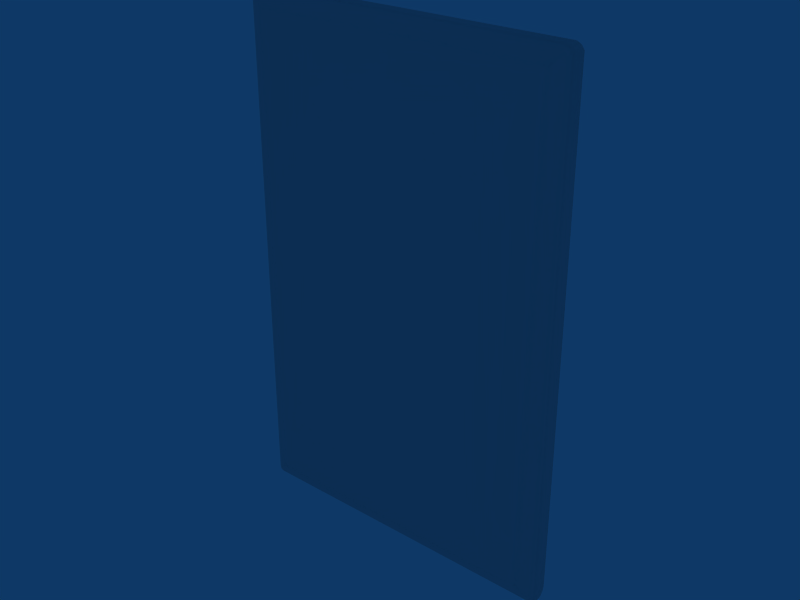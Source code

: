 # Source: A_Porta_M.blend  (saved by Blender 2.49.2; exported with 4.5.12 LTS)
import bpy
from mathutils import Matrix  # noqa: F401  (used for matrix-valued properties, if any)

bpy.ops.wm.read_factory_settings(use_empty=True)
scene = bpy.context.scene
scene.name = 'Scene'

# ---- collections
col_collection_1 = bpy.data.collections.new('Collection 1'); scene.collection.children.link(col_collection_1)

# ---- world
world_world = bpy.data.worlds.new('World'); scene.world = world_world
world_world.color = (0.05656, 0.2208, 0.4)
world_world.use_sun_shadow = False
world_world.sun_shadow_jitter_overblur = 0.0
world_world.cycles.sampling_method = 'MANUAL'
world_world.cycles.sample_map_resolution = 256

# ---- meshes
me_cube = bpy.data.meshes.new('Cube')
me_cube.from_pydata([(-17.04, -0.6755, 0.6905), (17.04, -0.6755, 0.6905), (-17.07, 1.443, 0.646), (17.07, 1.443, 0.646), (-16.97, -0.6389, 54.35), (16.97, -0.6389, 54.35), (-17.01, 1.507, 54.39), (17.01, 1.507, 54.39), (-15.68, -1.276, 2.014), (15.68, -1.276, 2.014), (-15.69, -1.24, 53.13), (15.69, -1.24, 53.13), (-17.36, 0.09351, 0.2535), (17.36, 0.09351, 0.2535), (-17.29, 0.1494, 54.79), (17.29, 0.1494, 54.79), (-17.36, 0.5058, 0.2535), (17.36, 0.5058, 0.2535), (-17.29, 0.5617, 54.79), (17.29, 0.5617, 54.79), (-17.24, -0.4794, 0.3977), (17.24, -0.4794, 0.3977), (-17.18, -0.4353, 54.64), (17.18, -0.4353, 54.64), (-16.33, -1.021, 1.38), (16.33, -1.021, 1.38), (-16.33, -0.9841, 53.78), (16.33, -0.9841, 53.78), (-17.21, 1.072, 0.4498), (17.21, 1.072, 0.4498), (-17.15, 1.128, 54.59), (17.15, 1.128, 54.59), (-16.8, 1.539, 0.3926), (16.8, 1.539, 0.3926), (-16.62, 1.539, 54.58), (16.62, 1.539, 54.58), (-15.32, -1.221, 53.14), (15.32, -1.221, 53.14), (-15.32, -1.221, 1.876), (15.32, -1.221, 1.876), (-17.08, 0.178, 4.196e-05), (17.08, 0.178, 4.196e-05), (-17.08, 0.5904, 4.196e-05), (17.08, 0.5904, 4.196e-05), (-16.9, 0.5904, 54.97), (16.9, 0.5904, 54.97), (-16.97, -0.4126, 0.1442), (16.97, -0.4126, 0.1442), (-16.79, -0.4126, 54.83), (16.79, -0.4126, 54.83), (-16.08, -0.9653, 53.89), (16.08, -0.9653, 53.89), (-16.08, -0.9653, 1.126), (16.08, -0.9653, 1.126), (-17.21, 1.539, 54.06), (17.21, 1.539, 54.06), (-15.68, -1.221, 52.8), (15.68, -1.221, 52.8), (-17.49, 0.178, 54.45), (17.49, 0.178, 54.45), (-17.49, 0.5904, 54.45), (17.49, 0.5904, 54.45), (-17.35, 1.156, 54.25), (17.35, 1.156, 54.25), (-17.34, 1.156, 0.786), (17.34, 1.156, 0.786), (-16.77, -0.62, 0.437), (16.77, -0.62, 0.437), (-16.59, -0.62, 54.54), (16.59, -0.62, 54.54), (-16.9, 0.178, 54.97), (16.9, 0.178, 54.97), (-16.94, 1.156, 0.1963), (16.94, 1.156, 0.1963), (-16.76, 1.156, 54.78), (16.76, 1.156, 54.78), (-15.32, -1.221, 2.323), (15.32, -1.221, 2.323), (-17.16, -0.62, 1.006), (17.16, -0.62, 1.006), (-15.68, -1.221, 2.323), (15.68, -1.221, 2.323), (-16.46, -0.9653, 1.637), (16.46, -0.9653, 1.637), (-17.19, 1.539, 0.9656), (17.19, 1.539, 0.9656), (-16.8, 1.539, 0.9656), (16.8, 1.539, 0.9656), (0.0, -0.62, 0.437), (0.0, 0.178, 55.0), (0.0, 1.156, 0.1963), (0.0, -1.221, 52.8), (0.0, 1.539, 0.9656), (0.0, -0.4126, 54.85), (0.0, -0.4126, 0.1442), (0.0, -1.221, 1.876), (0.0, 1.539, 54.6), (0.0, 1.539, 0.3926), (0.0, -1.221, 53.14), (0.0, 0.178, 4.196e-05), (0.0, 0.5904, 4.196e-05), (0.0, 0.5904, 55.0), (0.0, -0.9653, 53.89), (0.0, -0.9653, 1.126), (0.0, 1.156, 54.8), (0.0, -0.62, 54.56), (-17.48, 0.5904, 0.6065), (17.48, 0.5904, 0.6065), (-17.37, -0.4126, 0.7384), (17.37, -0.4126, 0.7384), (0.0, -1.221, 2.323), (-17.48, 0.178, 0.6065), (17.48, 0.178, 0.6065), (-17.18, -0.62, 54.02), (17.18, -0.62, 54.02), (-17.38, -0.4126, 54.3), (17.38, -0.4126, 54.3), (-16.46, -0.9653, 53.53), (16.46, -0.9653, 53.53), (-15.32, -1.221, 52.8), (15.32, -1.221, 52.8), (-16.74, 1.539, 54.14), (16.74, 1.539, 54.14), (0.0, 1.539, 54.19), (-17.37, -0.4126, 14.41), (17.37, -0.4126, 14.41), (-17.37, -0.4126, 27.54), (17.37, -0.4126, 27.54), (-17.38, -0.4126, 40.68), (17.38, -0.4126, 40.68), (0.0, 1.539, 14.41), (0.0, 1.539, 27.54), (0.0, 1.539, 40.68), (-16.78, 1.539, 14.41), (16.78, 1.539, 14.41), (-16.77, 1.539, 27.54), (16.77, 1.539, 27.54), (-16.75, 1.539, 40.68), (16.75, 1.539, 40.68), (-17.17, -0.62, 14.41), (17.17, -0.62, 14.41), (-17.17, -0.62, 27.54), (17.17, -0.62, 27.54), (-17.17, -0.62, 40.68), (17.17, -0.62, 40.68), (-16.46, -0.9653, 14.41), (16.46, -0.9653, 14.41), (-16.46, -0.9653, 27.54), (16.46, -0.9653, 27.54), (-16.46, -0.9653, 40.68), (16.46, -0.9653, 40.68), (-15.32, -1.221, 14.41), (15.32, -1.221, 14.41), (-15.32, -1.221, 27.54), (15.32, -1.221, 27.54), (-15.32, -1.221, 40.68), (15.32, -1.221, 40.68), (-15.68, -1.221, 40.68), (15.68, -1.221, 40.68), (-15.68, -1.221, 27.54), (15.68, -1.221, 27.54), (-15.68, -1.221, 14.41), (15.68, -1.221, 14.41), (-17.35, 1.156, 40.68), (17.35, 1.156, 40.68), (-17.34, 1.156, 27.54), (17.34, 1.156, 27.54), (-17.34, 1.156, 14.41), (17.34, 1.156, 14.41), (-17.2, 1.539, 40.68), (17.2, 1.539, 40.68), (-17.2, 1.539, 27.54), (17.2, 1.539, 27.54), (-17.2, 1.539, 14.41), (17.2, 1.539, 14.41), (-17.49, 0.5904, 40.68), (17.49, 0.5904, 40.68), (-17.49, 0.5904, 27.54), (17.49, 0.5904, 27.54), (-17.48, 0.5904, 14.41), (17.48, 0.5904, 14.41), (-17.49, 0.178, 40.68), (17.49, 0.178, 40.68), (-17.49, 0.178, 27.54), (17.49, 0.178, 27.54), (-17.48, 0.178, 14.41), (17.48, 0.178, 14.41), (0.0, -1.221, 40.68), (0.0, -1.221, 27.54), (0.0, -1.221, 14.41)], [], [(40, 12, 16, 42), (17, 13, 41, 43), (14, 70, 44, 18), (45, 71, 15, 19), (46, 20, 12, 40), (13, 21, 47, 41), (66, 0, 20, 46), (21, 1, 67, 47), (22, 48, 70, 14), (71, 49, 23, 15), (4, 68, 48, 22), (49, 69, 5, 23), (26, 50, 68, 4), (69, 51, 27, 5), (10, 36, 50, 26), (51, 37, 11, 27), (0, 66, 52, 24), (53, 67, 1, 25), (38, 8, 24, 52), (25, 9, 39, 53), (72, 28, 2, 32), (3, 29, 73, 33), (42, 16, 28, 72), (29, 17, 43, 73), (30, 74, 34, 6), (35, 75, 31, 7), (18, 44, 74, 30), (75, 45, 19, 31), (18, 60, 58, 14), (59, 61, 19, 15), (22, 115, 113, 4), (114, 116, 23, 5), (14, 58, 115, 22), (116, 59, 15, 23), (117, 26, 4, 113), (5, 27, 118, 114), (56, 10, 26, 117), (27, 11, 57, 118), (30, 62, 60, 18), (61, 63, 31, 19), (6, 54, 62, 30), (63, 55, 7, 31), (54, 6, 34, 121), (35, 7, 55, 122), (10, 56, 119, 36), (120, 57, 11, 37), (106, 16, 12, 111), (13, 17, 107, 112), (0, 78, 108, 20), (109, 79, 1, 21), (111, 12, 20, 108), (21, 13, 112, 109), (78, 0, 24, 82), (25, 1, 79, 83), (8, 80, 82, 24), (83, 81, 9, 25), (64, 28, 16, 106), (17, 29, 65, 107), (84, 2, 28, 64), (29, 3, 85, 65), (2, 84, 86, 32), (87, 85, 3, 33), (80, 8, 38, 76), (39, 9, 81, 77), (99, 40, 42, 100), (43, 41, 99, 100), (70, 89, 101, 44), (101, 89, 71, 45), (94, 46, 40, 99), (41, 47, 94, 99), (88, 66, 46, 94), (47, 67, 88, 94), (48, 93, 89, 70), (89, 93, 49, 71), (68, 105, 93, 48), (93, 105, 69, 49), (50, 102, 105, 68), (105, 102, 51, 69), (36, 98, 102, 50), (102, 98, 37, 51), (103, 52, 66, 88), (67, 53, 103, 88), (95, 38, 52, 103), (53, 39, 95, 103), (90, 72, 32, 97), (33, 73, 90, 97), (100, 42, 72, 90), (73, 43, 100, 90), (74, 104, 96, 34), (96, 104, 75, 35), (44, 101, 104, 74), (104, 101, 45, 75), (34, 96, 123, 121), (123, 96, 35, 122), (119, 91, 98, 36), (98, 91, 120, 37), (97, 32, 86, 92), (87, 33, 97, 92), (110, 76, 38, 95), (39, 77, 110, 95), (110, 189, 151, 76), (152, 189, 110, 77), (189, 188, 153, 151), (154, 188, 189, 152), (188, 187, 155, 153), (156, 187, 188, 154), (187, 91, 119, 155), (120, 91, 187, 156), (76, 151, 161, 80), (162, 152, 77, 81), (151, 153, 159, 161), (160, 154, 152, 162), (153, 155, 157, 159), (158, 156, 154, 160), (155, 119, 56, 157), (57, 120, 156, 158), (80, 161, 145, 82), (146, 162, 81, 83), (161, 159, 147, 145), (148, 160, 162, 146), (159, 157, 149, 147), (150, 158, 160, 148), (157, 56, 117, 149), (118, 57, 158, 150), (82, 145, 139, 78), (140, 146, 83, 79), (145, 147, 141, 139), (142, 148, 146, 140), (147, 149, 143, 141), (144, 150, 148, 142), (149, 117, 113, 143), (114, 118, 150, 144), (78, 139, 124, 108), (125, 140, 79, 109), (139, 141, 126, 124), (127, 142, 140, 125), (141, 143, 128, 126), (129, 144, 142, 127), (143, 113, 115, 128), (116, 114, 144, 129), (108, 124, 185, 111), (186, 125, 109, 112), (124, 126, 183, 185), (184, 127, 125, 186), (126, 128, 181, 183), (182, 129, 127, 184), (128, 115, 58, 181), (59, 116, 129, 182), (111, 185, 179, 106), (180, 186, 112, 107), (185, 183, 177, 179), (178, 184, 186, 180), (183, 181, 175, 177), (176, 182, 184, 178), (181, 58, 60, 175), (61, 59, 182, 176), (106, 179, 167, 64), (168, 180, 107, 65), (179, 177, 165, 167), (166, 178, 180, 168), (177, 175, 163, 165), (164, 176, 178, 166), (175, 60, 62, 163), (63, 61, 176, 164), (64, 167, 173, 84), (174, 168, 65, 85), (167, 165, 171, 173), (172, 166, 168, 174), (165, 163, 169, 171), (170, 164, 166, 172), (163, 62, 54, 169), (55, 63, 164, 170), (84, 173, 133, 86), (134, 174, 85, 87), (173, 171, 135, 133), (136, 172, 174, 134), (171, 169, 137, 135), (138, 170, 172, 136), (169, 54, 121, 137), (122, 55, 170, 138), (86, 133, 130, 92), (130, 134, 87, 92), (133, 135, 131, 130), (131, 136, 134, 130), (135, 137, 132, 131), (132, 138, 136, 131), (137, 121, 123, 132), (123, 122, 138, 132)])
me_cube.polygons.foreach_set('use_smooth', [True] * 188)
_uv = me_cube.uv_layers.new(name='UVTex')
_uv.uv.foreach_set('vector', [0.8346, 0.7946, 0.8297, 0.7949, 0.8305, 0.7875, 0.8354, 0.7871, 0.8305, 0.8228, 0.8297, 0.8154, 0.8346, 0.8157, 0.8354, 0.8231, 0.8303, 0.7606, 0.837, 0.7613, 0.8364, 0.7687, 0.8297, 0.768, 0.8364, 0.7323, 0.837, 0.7397, 0.8303, 0.7404, 0.8297, 0.733, 0.8354, 0.8051, 0.8305, 0.8051, 0.8297, 0.7949, 0.8346, 0.7946, 0.8297, 0.8154, 0.8305, 0.8051, 0.8354, 0.8052, 0.8346, 0.8157, 0.7261, 0.005333, 0.7214, 0.009974, 0.7178, 0.004641, 0.7226, 0.0, 0.6793, 0.9935, 0.6829, 0.9881, 0.6877, 0.9928, 0.6842, 0.9981, 0.8331, 0.7505, 0.8398, 0.7511, 0.837, 0.7613, 0.8303, 0.7606, 0.837, 0.7397, 0.8398, 0.7499, 0.8331, 0.7505, 0.8303, 0.7404, 0.7254, 0.9894, 0.7321, 0.9928, 0.7286, 0.9981, 0.7218, 0.9947, 0.6902, 0.0, 0.6936, 0.005324, 0.6869, 0.008716, 0.6834, 0.003392, 0.7366, 0.9789, 0.741, 0.981, 0.7321, 0.9928, 0.7254, 0.9894, 0.6936, 0.005324, 0.7026, 0.01713, 0.6981, 0.01919, 0.6869, 0.008716, 0.7477, 0.967, 0.7542, 0.9673, 0.741, 0.981, 0.7366, 0.9789, 0.7026, 0.01713, 0.7157, 0.03085, 0.7093, 0.03108, 0.6981, 0.01919, 0.7214, 0.009974, 0.7261, 0.005333, 0.7382, 0.01787, 0.7337, 0.02251, 0.6997, 0.9802, 0.6877, 0.9928, 0.6829, 0.9881, 0.6952, 0.9756, 0.7514, 0.03151, 0.7452, 0.03406, 0.7337, 0.02251, 0.7382, 0.01787, 0.6952, 0.9756, 0.7067, 0.964, 0.713, 0.9666, 0.6997, 0.9802, 0.7988, 0.003612, 0.8007, 0.008239, 0.794, 0.01184, 0.7919, 0.007214, 0.7563, 0.9882, 0.7629, 0.9918, 0.761, 0.9964, 0.7542, 0.9928, 0.8088, 0.0, 0.8107, 0.004626, 0.8007, 0.008239, 0.7988, 0.003612, 0.7629, 0.9918, 0.773, 0.9954, 0.7711, 1.0, 0.761, 0.9964, 0.8313, 0.7789, 0.838, 0.7796, 0.8398, 0.7871, 0.8332, 0.7864, 0.8398, 0.7139, 0.838, 0.7214, 0.8313, 0.7221, 0.8332, 0.7146, 0.8297, 0.768, 0.8364, 0.7687, 0.838, 0.7796, 0.8313, 0.7789, 0.838, 0.7214, 0.8364, 0.7323, 0.8297, 0.733, 0.8313, 0.7221, 0.8125, 1.0, 0.8123, 0.9938, 0.8195, 0.9938, 0.8197, 1.0, 0.7817, 0.006226, 0.7746, 0.006202, 0.7748, 0.0, 0.782, 2.395e-05, 0.7218, 0.9947, 0.7183, 0.9886, 0.7219, 0.9834, 0.7254, 0.9894, 0.6834, 0.01475, 0.6798, 0.009536, 0.6834, 0.003392, 0.6869, 0.008716, 0.8197, 1.0, 0.8195, 0.9938, 0.8296, 0.9911, 0.8297, 0.9973, 0.7918, 0.008874, 0.7817, 0.006226, 0.782, 2.395e-05, 0.7919, 0.002724, 0.7344, 0.9745, 0.7366, 0.9789, 0.7254, 0.9894, 0.7219, 0.9834, 0.6869, 0.008716, 0.6981, 0.01919, 0.6959, 0.02364, 0.6834, 0.01475, 0.7478, 0.961, 0.7477, 0.967, 0.7366, 0.9789, 0.7344, 0.9745, 0.6981, 0.01919, 0.7093, 0.03108, 0.7093, 0.03709, 0.6959, 0.02364, 0.8025, 0.9964, 0.8023, 0.9903, 0.8123, 0.9938, 0.8125, 1.0, 0.7746, 0.006202, 0.7645, 0.009683, 0.7648, 0.003552, 0.7748, 0.0, 0.7957, 0.9929, 0.7954, 0.9868, 0.8023, 0.9903, 0.8025, 0.9964, 0.7645, 0.009683, 0.7577, 0.01317, 0.7579, 0.007115, 0.7648, 0.003552, 0.9898, 0.9796, 0.9863, 0.9857, 0.9796, 0.9891, 0.9816, 0.9809, 0.9898, 0.0, 0.9965, 0.003435, 1.0, 0.009511, 0.9918, 0.008145, 0.7477, 0.967, 0.7478, 0.961, 0.7542, 0.961, 0.7542, 0.9673, 0.7157, 0.03711, 0.7093, 0.03709, 0.7093, 0.03108, 0.7157, 0.03085, 0.8094, 0.01108, 0.8107, 0.004626, 0.8178, 0.004603, 0.8166, 0.01105, 0.7801, 0.9954, 0.773, 0.9954, 0.7717, 0.9889, 0.7788, 0.9889, 0.7214, 0.009974, 0.7193, 0.01575, 0.7157, 0.01087, 0.7178, 0.004641, 0.6772, 0.9872, 0.6808, 0.9824, 0.6829, 0.9881, 0.6793, 0.9935, 0.8166, 0.01105, 0.8178, 0.004603, 0.8276, 0.007199, 0.8267, 0.01342, 0.7899, 0.9928, 0.7801, 0.9954, 0.7788, 0.9889, 0.7889, 0.9866, 0.7193, 0.01575, 0.7214, 0.009974, 0.7337, 0.02251, 0.7316, 0.02722, 0.6952, 0.9756, 0.6829, 0.9881, 0.6808, 0.9824, 0.6931, 0.9709, 0.7452, 0.03406, 0.7451, 0.03969, 0.7316, 0.02722, 0.7337, 0.02251, 0.6931, 0.9709, 0.7066, 0.9584, 0.7067, 0.964, 0.6952, 0.9756, 0.7994, 0.01438, 0.8007, 0.008239, 0.8107, 0.004626, 0.8094, 0.01108, 0.773, 0.9954, 0.7629, 0.9918, 0.7617, 0.9856, 0.7717, 0.9889, 0.7926, 0.01768, 0.794, 0.01184, 0.8007, 0.008239, 0.7994, 0.01438, 0.7629, 0.9918, 0.7563, 0.9882, 0.7548, 0.9823, 0.7617, 0.9856, 0.9846, 0.004611, 0.9867, 0.01044, 0.9798, 0.01046, 0.9798, 0.0, 0.99, 0.9786, 0.9969, 0.9787, 0.9948, 0.9845, 0.99, 0.9891, 0.7451, 0.03969, 0.7452, 0.03406, 0.7514, 0.03151, 0.7515, 0.03967, 0.713, 0.9666, 0.7067, 0.964, 0.7066, 0.9584, 0.713, 0.9584, 0.9179, 0.359, 0.9168, 2.287e-05, 0.9239, 0.0, 0.925, 0.359, 0.9261, 0.7179, 0.9189, 0.718, 0.9179, 0.359, 0.925, 0.359, 0.9676, 0.0, 0.9687, 0.3558, 0.9616, 0.3558, 0.9605, 2.298e-05, 0.9616, 0.3558, 0.9687, 0.3558, 0.9697, 0.7115, 0.9626, 0.7115, 0.908, 0.359, 0.9069, 0.002097, 0.9168, 2.287e-05, 0.9179, 0.359, 0.9189, 0.718, 0.909, 0.716, 0.908, 0.359, 0.9179, 0.359, 0.8358, 0.3569, 0.8368, 0.7102, 0.8317, 0.7139, 0.8307, 0.3569, 0.8297, 0.0, 0.8348, 0.003643, 0.8358, 0.3569, 0.8307, 0.3569, 0.9775, 0.002011, 0.9786, 0.3557, 0.9687, 0.3558, 0.9676, 0.0, 0.9687, 0.3558, 0.9786, 0.3557, 0.9796, 0.7094, 0.9697, 0.7115, 0.9019, 0.7038, 0.9012, 0.3537, 0.9063, 0.3537, 0.9069, 0.7074, 0.9063, 0.3537, 0.9012, 0.3537, 0.8998, 0.003676, 0.9049, 0.0, 0.8906, 0.6944, 0.8896, 0.3538, 0.9012, 0.3537, 0.9019, 0.7038, 0.9012, 0.3537, 0.8896, 0.3538, 0.8886, 0.0131, 0.8998, 0.003676, 0.8775, 0.6806, 0.8765, 0.3538, 0.8896, 0.3538, 0.8906, 0.6944, 0.8896, 0.3538, 0.8765, 0.3538, 0.8756, 0.02697, 0.8886, 0.0131, 0.8478, 0.3569, 0.8488, 0.6975, 0.8368, 0.7102, 0.8358, 0.3569, 0.8348, 0.003643, 0.8468, 0.01621, 0.8478, 0.3569, 0.8358, 0.3569, 0.8609, 0.3568, 0.8618, 0.6837, 0.8488, 0.6975, 0.8478, 0.3569, 0.8468, 0.01621, 0.8599, 0.02999, 0.8609, 0.3568, 0.8478, 0.3569, 0.9352, 0.3589, 0.9342, 0.002528, 0.9412, 0.005067, 0.9423, 0.3589, 0.9433, 0.7128, 0.9363, 0.7153, 0.9352, 0.3589, 0.9423, 0.3589, 0.925, 0.359, 0.9239, 0.0, 0.9342, 0.002528, 0.9352, 0.3589, 0.9363, 0.7153, 0.9261, 0.7179, 0.925, 0.359, 0.9352, 0.3589, 0.9503, 0.002617, 0.9514, 0.3558, 0.9444, 0.3558, 0.9433, 0.005201, 0.9444, 0.3558, 0.9514, 0.3558, 0.9524, 0.709, 0.9453, 0.7065, 0.9605, 2.298e-05, 0.9616, 0.3558, 0.9514, 0.3558, 0.9503, 0.002617, 0.9514, 0.3558, 0.9616, 0.3558, 0.9626, 0.7115, 0.9524, 0.709, 0.9646, 0.9702, 0.9111, 0.9704, 0.9111, 0.9693, 0.9649, 0.9689, 0.9111, 0.9693, 0.9111, 0.9704, 0.8577, 0.9706, 0.8574, 0.9693, 0.8715, 0.6807, 0.8706, 0.3538, 0.8765, 0.3538, 0.8775, 0.6806, 0.8765, 0.3538, 0.8706, 0.3538, 0.8696, 0.02699, 0.8756, 0.02697, 0.9107, 0.8124, 0.9646, 0.8122, 0.9646, 0.8139, 0.9107, 0.8141, 0.8567, 0.8143, 0.8567, 0.8126, 0.9107, 0.8124, 0.9107, 0.8141, 0.8687, 0.3568, 0.8696, 0.6836, 0.8618, 0.6837, 0.8609, 0.3568, 0.8599, 0.02999, 0.8677, 0.02997, 0.8687, 0.3568, 0.8609, 0.3568, 0.344, 0.04584, 0.344, 0.2619, 0.02383, 0.2619, 0.02383, 0.04584, 0.6642, 0.2619, 0.344, 0.2619, 0.344, 0.04584, 0.6642, 0.04584, 0.344, 0.2619, 0.344, 0.4968, 0.02383, 0.4968, 0.02383, 0.2619, 0.6642, 0.4968, 0.344, 0.4968, 0.344, 0.2619, 0.6642, 0.2619, 0.344, 0.4968, 0.344, 0.7317, 0.02383, 0.7317, 0.02383, 0.4968, 0.6642, 0.7317, 0.344, 0.7317, 0.344, 0.4968, 0.6642, 0.4968, 0.344, 0.7317, 0.344, 0.9484, 0.02383, 0.9484, 0.02383, 0.7317, 0.6642, 0.9484, 0.344, 0.9484, 0.344, 0.7317, 0.6642, 0.7317, 0.7515, 0.03967, 0.7521, 0.2602, 0.7457, 0.2603, 0.7451, 0.03969, 0.7073, 0.7379, 0.7136, 0.7379, 0.713, 0.9584, 0.7066, 0.9584, 0.7521, 0.2602, 0.7528, 0.5, 0.7464, 0.5, 0.7457, 0.2603, 0.708, 0.4981, 0.7143, 0.4981, 0.7136, 0.7379, 0.7073, 0.7379, 0.7528, 0.5, 0.7535, 0.7398, 0.7472, 0.7398, 0.7464, 0.5, 0.7087, 0.2583, 0.715, 0.2583, 0.7143, 0.4981, 0.708, 0.4981, 0.7535, 0.7398, 0.7542, 0.961, 0.7478, 0.961, 0.7472, 0.7398, 0.7093, 0.03709, 0.7157, 0.03711, 0.715, 0.2583, 0.7087, 0.2583, 0.7451, 0.03969, 0.7457, 0.2603, 0.7323, 0.2603, 0.7316, 0.02722, 0.6938, 0.7378, 0.7073, 0.7379, 0.7066, 0.9584, 0.6931, 0.9709, 0.7457, 0.2603, 0.7464, 0.5, 0.733, 0.5001, 0.7323, 0.2603, 0.6945, 0.498, 0.708, 0.4981, 0.7073, 0.7379, 0.6938, 0.7378, 0.7464, 0.5, 0.7472, 0.7398, 0.7337, 0.7398, 0.733, 0.5001, 0.6952, 0.2583, 0.7087, 0.2583, 0.708, 0.4981, 0.6945, 0.498, 0.7472, 0.7398, 0.7478, 0.961, 0.7344, 0.9745, 0.7337, 0.7398, 0.6959, 0.02364, 0.7093, 0.03709, 0.7087, 0.2583, 0.6952, 0.2583, 0.7316, 0.02722, 0.7323, 0.2603, 0.7199, 0.2603, 0.7193, 0.01575, 0.6815, 0.7378, 0.6938, 0.7378, 0.6931, 0.9709, 0.6808, 0.9824, 0.7323, 0.2603, 0.733, 0.5001, 0.7206, 0.5001, 0.7199, 0.2603, 0.6821, 0.498, 0.6945, 0.498, 0.6938, 0.7378, 0.6815, 0.7378, 0.733, 0.5001, 0.7337, 0.7398, 0.7212, 0.7399, 0.7206, 0.5001, 0.6827, 0.2582, 0.6952, 0.2583, 0.6945, 0.498, 0.6821, 0.498, 0.7337, 0.7398, 0.7344, 0.9745, 0.7219, 0.9834, 0.7212, 0.7399, 0.6834, 0.01475, 0.6959, 0.02364, 0.6952, 0.2583, 0.6827, 0.2582, 0.7193, 0.01575, 0.7199, 0.2603, 0.7164, 0.2604, 0.7157, 0.01087, 0.6779, 0.7378, 0.6815, 0.7378, 0.6808, 0.9824, 0.6772, 0.9872, 0.7199, 0.2603, 0.7206, 0.5001, 0.717, 0.5001, 0.7164, 0.2604, 0.6785, 0.498, 0.6821, 0.498, 0.6815, 0.7378, 0.6779, 0.7378, 0.7206, 0.5001, 0.7212, 0.7399, 0.7177, 0.7399, 0.717, 0.5001, 0.6792, 0.2582, 0.6827, 0.2582, 0.6821, 0.498, 0.6785, 0.498, 0.7212, 0.7399, 0.7219, 0.9834, 0.7183, 0.9886, 0.7177, 0.7399, 0.6798, 0.009536, 0.6834, 0.01475, 0.6827, 0.2582, 0.6792, 0.2582, 0.8267, 0.01342, 0.8274, 0.2629, 0.8173, 0.2629, 0.8166, 0.01105, 0.7796, 0.7371, 0.7897, 0.7371, 0.7889, 0.9866, 0.7788, 0.9889, 0.8274, 0.2629, 0.8281, 0.5027, 0.818, 0.5027, 0.8173, 0.2629, 0.7803, 0.4973, 0.7904, 0.4973, 0.7897, 0.7371, 0.7796, 0.7371, 0.8281, 0.5027, 0.8288, 0.7425, 0.8187, 0.7425, 0.818, 0.5027, 0.781, 0.2575, 0.7911, 0.2575, 0.7904, 0.4973, 0.7803, 0.4973, 0.8288, 0.7425, 0.8296, 0.9911, 0.8195, 0.9938, 0.8187, 0.7425, 0.7817, 0.006226, 0.7918, 0.008874, 0.7911, 0.2575, 0.781, 0.2575, 0.8166, 0.01105, 0.8173, 0.2629, 0.8102, 0.263, 0.8094, 0.01108, 0.7724, 0.737, 0.7796, 0.7371, 0.7788, 0.9889, 0.7717, 0.9889, 0.8173, 0.2629, 0.818, 0.5027, 0.8109, 0.5027, 0.8102, 0.263, 0.7731, 0.4973, 0.7803, 0.4973, 0.7796, 0.7371, 0.7724, 0.737, 0.818, 0.5027, 0.8187, 0.7425, 0.8116, 0.7425, 0.8109, 0.5027, 0.7738, 0.2575, 0.781, 0.2575, 0.7803, 0.4973, 0.7731, 0.4973, 0.8187, 0.7425, 0.8195, 0.9938, 0.8123, 0.9938, 0.8116, 0.7425, 0.7746, 0.006202, 0.7817, 0.006226, 0.781, 0.2575, 0.7738, 0.2575, 0.8094, 0.01108, 0.8102, 0.263, 0.8001, 0.263, 0.7994, 0.01438, 0.7624, 0.737, 0.7724, 0.737, 0.7717, 0.9889, 0.7617, 0.9856, 0.8102, 0.263, 0.8109, 0.5027, 0.8008, 0.5028, 0.8001, 0.263, 0.7631, 0.4972, 0.7731, 0.4973, 0.7724, 0.737, 0.7624, 0.737, 0.8109, 0.5027, 0.8116, 0.7425, 0.8016, 0.7425, 0.8008, 0.5028, 0.7638, 0.2575, 0.7738, 0.2575, 0.7731, 0.4973, 0.7631, 0.4972, 0.8116, 0.7425, 0.8123, 0.9938, 0.8023, 0.9903, 0.8016, 0.7425, 0.7645, 0.009683, 0.7746, 0.006202, 0.7738, 0.2575, 0.7638, 0.2575, 0.7994, 0.01438, 0.8001, 0.263, 0.7933, 0.263, 0.7926, 0.01768, 0.7555, 0.737, 0.7624, 0.737, 0.7617, 0.9856, 0.7548, 0.9823, 0.8001, 0.263, 0.8008, 0.5028, 0.794, 0.5028, 0.7933, 0.263, 0.7562, 0.4972, 0.7631, 0.4972, 0.7624, 0.737, 0.7555, 0.737, 0.8008, 0.5028, 0.8016, 0.7425, 0.7947, 0.7426, 0.794, 0.5028, 0.757, 0.2574, 0.7638, 0.2575, 0.7631, 0.4972, 0.7562, 0.4972, 0.8016, 0.7425, 0.8023, 0.9903, 0.7954, 0.9868, 0.7947, 0.7426, 0.7577, 0.01317, 0.7645, 0.009683, 0.7638, 0.2575, 0.757, 0.2574, 0.9867, 0.01044, 0.9875, 0.2558, 0.9803, 0.2558, 0.9798, 0.01046, 0.9905, 0.7333, 0.9977, 0.7333, 0.9969, 0.9787, 0.99, 0.9786, 0.9875, 0.2558, 0.9883, 0.4955, 0.9807, 0.4956, 0.9803, 0.2558, 0.9909, 0.4935, 0.9985, 0.4935, 0.9977, 0.7333, 0.9905, 0.7333, 0.9883, 0.4955, 0.989, 0.7353, 0.9812, 0.7353, 0.9807, 0.4956, 0.9914, 0.2537, 0.9992, 0.2538, 0.9985, 0.4935, 0.9909, 0.4935, 0.989, 0.7353, 0.9898, 0.9796, 0.9816, 0.9809, 0.9812, 0.7353, 0.9918, 0.008145, 1.0, 0.009511, 0.9992, 0.2538, 0.9914, 0.2537, 0.9646, 0.8139, 0.9647, 0.8531, 0.9108, 0.8533, 0.9107, 0.8141, 0.9108, 0.8533, 0.8569, 0.8534, 0.8567, 0.8143, 0.9107, 0.8141, 0.9647, 0.8531, 0.9648, 0.8914, 0.9109, 0.8916, 0.9108, 0.8533, 0.9109, 0.8916, 0.8571, 0.8917, 0.8569, 0.8534, 0.9108, 0.8533, 0.9648, 0.8914, 0.9648, 0.9297, 0.911, 0.9299, 0.9109, 0.8916, 0.911, 0.9299, 0.8572, 0.93, 0.8571, 0.8917, 0.9109, 0.8916, 0.9648, 0.9297, 0.9649, 0.9689, 0.9111, 0.9693, 0.911, 0.9299, 0.9111, 0.9693, 0.8574, 0.9693, 0.8572, 0.93, 0.911, 0.9299])
me_cube.use_remesh_preserve_volume = False
me_cube.use_remesh_preserve_attributes = False
me_cube.use_mirror_vertex_groups = False
me_cube.update()

# ---- objects
ob_cube = bpy.data.objects.new('Cube', me_cube)

# ---- transforms, parenting, visibility, modifiers, constraints
ob_cube.location = (0.0, -0.575, 0.0)
ob_cube.lock_rotations_4d = False
ob_cube.empty_display_type = 'ARROWS'
ob_cube.lineart.crease_threshold = 0.0

# ---- collection membership
col_collection_1.objects.link(ob_cube)

# ---- scene / render settings (as saved in the file)
scene.frame_start = 1; scene.frame_end = 250; scene.frame_set(250)
scene.render.engine = 'BLENDER_EEVEE_NEXT'
scene.render.image_settings.file_format = 'JPEG'
scene.render.image_settings.color_mode = 'RGB'
scene.render.image_settings.compression = 90
scene.render.resolution_x = 800
scene.render.resolution_y = 600
scene.render.pixel_aspect_x = 100.0
scene.render.pixel_aspect_y = 100.0
scene.render.fps = 25
scene.render.dither_intensity = 0.0
scene.render.use_compositing = False
scene.render.use_sequencer = False
scene.render.use_bake_selected_to_active = True
scene.render.use_bake_clear = False
scene.render.bake_margin = 0
scene.render.bake_bias = 0.04
scene.render.use_stamp_time = False
scene.render.use_stamp_date = False
scene.render.use_stamp_frame = False
scene.render.use_stamp_camera = False
scene.render.use_stamp_scene = False
scene.render.use_stamp_filename = False
scene.render.use_stamp_render_time = False
scene.render.stamp_font_size = 0
scene.cycles.use_denoising = False
scene.cycles.samples = 10
scene.cycles.sampling_pattern = 'TABULATED_SOBOL'
scene.cycles.light_sampling_threshold = 0.0
scene.cycles.use_adaptive_sampling = False
scene.cycles.use_light_tree = False
scene.cycles.blur_glossy = 0.0
scene.cycles.volume_bounces = 1
scene.cycles.pixel_filter_type = 'GAUSSIAN'
scene.cycles.sample_clamp_indirect = 0.0
scene.view_settings.view_transform = 'Raw'
bpy.context.view_layer.update()

# ---- added for rendering (the .blend has no active camera): camera
cam_auto = bpy.data.cameras.new('AutoCamera')
cam_auto.lens = 50.0
cam_auto.sensor_width = 36.0
cam_auto.clip_end = 1059.4
ob_auto_camera = bpy.data.objects.new('AutoCamera', cam_auto)
scene.collection.objects.link(ob_auto_camera)
ob_auto_camera.location = (60.3652, -72.8818, 75.7901)
ob_auto_camera.rotation_euler = (1.09748, -7.21219e-08, 0.694738)
scene.camera = ob_auto_camera
bpy.context.view_layer.update()
